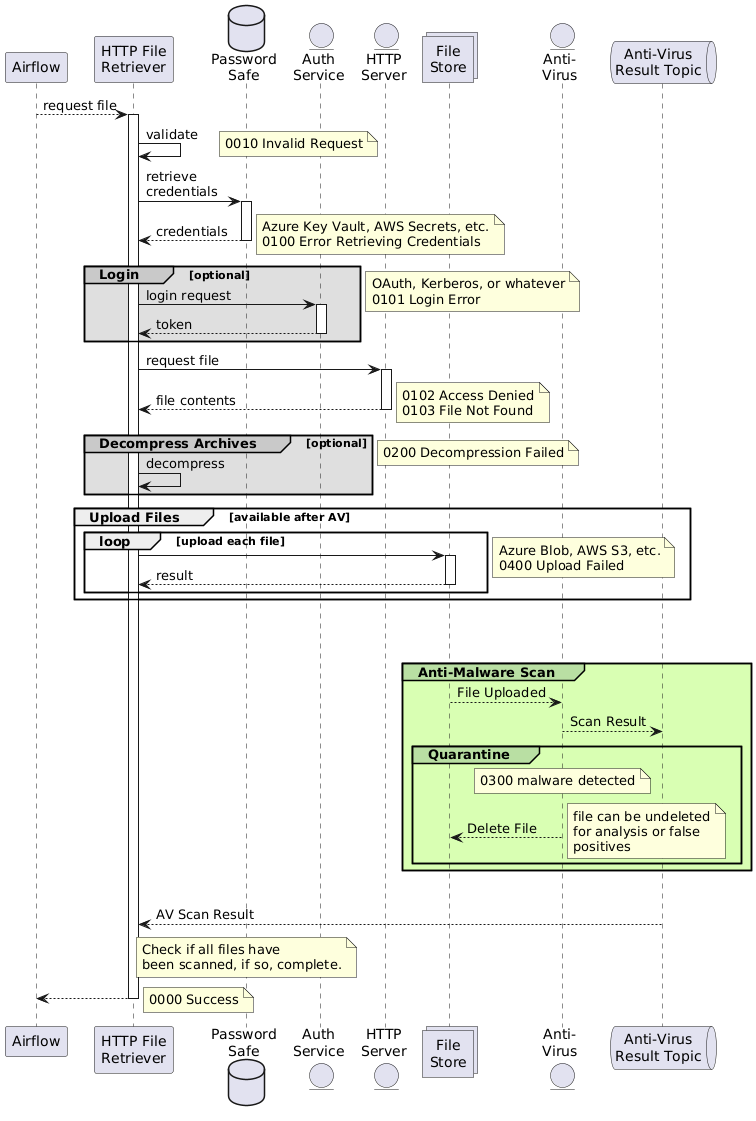

The diagram above was rendered by PlantUML. Its source (embedded in the PNG):
@startuml
participant Airflow                    as airflow
participant "HTTP File\nRetriever"     as fileRtrvr
database    "Password\nSafe"           as credStore
entity      "Auth\nService"            as authSvc
entity      "HTTP\nServer"             as target
collections "File\nStore"              as s3
entity      "Anti-\nVirus"             as av
queue       "Anti-Virus\nResult Topic" as avRes
airflow --> fileRtrvr: request file

activate fileRtrvr

fileRtrvr -> fileRtrvr: validate
note right: 0010 Invalid Request

autoactivate on
fileRtrvr -> credStore: retrieve\ncredentials
return credentials
note right
Azure Key Vault, AWS Secrets, etc.
0100 Error Retrieving Credentials
end note


group#C9C9C9 #DFDFDF Login [optional]
    fileRtrvr -> authSvc: login request
    return token
end
note right
OAuth, Kerberos, or whatever
0101 Login Error
end note


fileRtrvr -> target: request file
return file contents
note right
0102 Access Denied
0103 File Not Found
end note


group#C9C9C9 #DFDFDF Decompress Archives [optional]
    autoactivate off
    fileRtrvr -> fileRtrvr: decompress
    autoactivate on
end
note right: 0200 Decompression Failed

group Upload Files [available after AV]
    loop upload each file
        fileRtrvr -> s3
        return result
    end
    note right
        Azure Blob, AWS S3, etc.
        0400 Upload Failed
    end note
end

|||
|||

autoactivate off
group#b9dFa3 #d9ffb3 Anti-Malware Scan
    s3 --> av: File Uploaded
    av --> avRes: Scan Result
    group#b9dFa3 #d9ffb3 Quarantine
        note over av: 0300 malware detected
        av --> s3: Delete File
        note right
        file can be undeleted
        for analysis or false
        positives
    end note
    end
end

|||

avRes --> fileRtrvr: AV Scan Result
note over credStore: Check if all files have \nbeen scanned, if so, complete.
autoactivate on




fileRtrvr --> airflow
note right: 0000 Success

deactivate fileRtrvr
@enduml